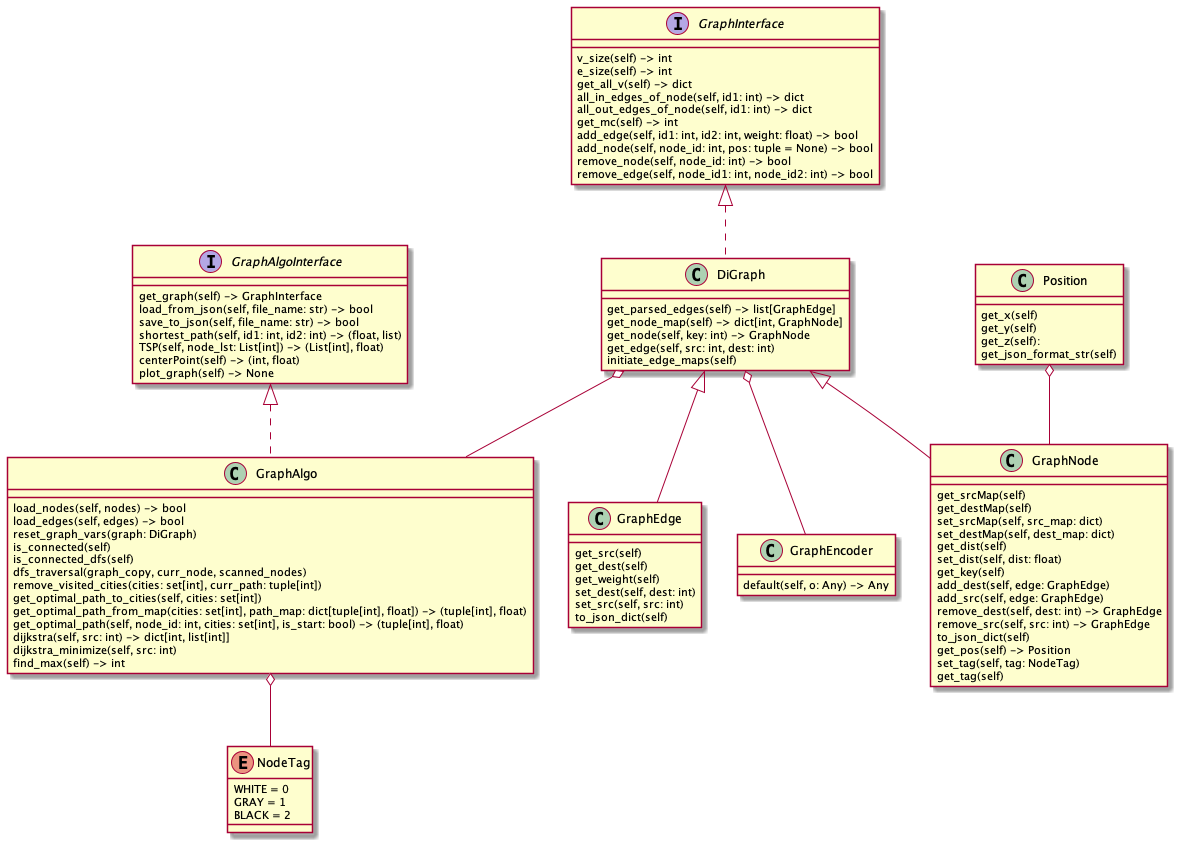

The diagram above was rendered by PlantUML. Its source (embedded in the PNG):
@startuml
'https://plantuml.com/class-diagram

interface GraphAlgoInterface {

 get_graph(self) -> GraphInterface
 load_from_json(self, file_name: str) -> bool
 save_to_json(self, file_name: str) -> bool
 shortest_path(self, id1: int, id2: int) -> (float, list)
 TSP(self, node_lst: List[int]) -> (List[int], float)
 centerPoint(self) -> (int, float)
 plot_graph(self) -> None

}

interface GraphInterface {

 v_size(self) -> int
 e_size(self) -> int
 get_all_v(self) -> dict
 all_in_edges_of_node(self, id1: int) -> dict
 all_out_edges_of_node(self, id1: int) -> dict
 get_mc(self) -> int
 add_edge(self, id1: int, id2: int, weight: float) -> bool
 add_node(self, node_id: int, pos: tuple = None) -> bool
 remove_node(self, node_id: int) -> bool
 remove_edge(self, node_id1: int, node_id2: int) -> bool

}

class GraphAlgo implements GraphAlgoInterface {
 load_nodes(self, nodes) -> bool
 load_edges(self, edges) -> bool
 reset_graph_vars(graph: DiGraph)
 is_connected(self)
 is_connected_dfs(self)
 dfs_traversal(graph_copy, curr_node, scanned_nodes)
 remove_visited_cities(cities: set[int], curr_path: tuple[int])
 get_optimal_path_to_cities(self, cities: set[int])
 get_optimal_path_from_map(cities: set[int], path_map: dict[tuple[int], float]) -> (tuple[int], float)
 get_optimal_path(self, node_id: int, cities: set[int], is_start: bool) -> (tuple[int], float)
 dijkstra(self, src: int) -> dict[int, list[int]]
 dijkstra_minimize(self, src: int)
 find_max(self) -> int
}

class DiGraph implements GraphInterface {
  get_parsed_edges(self) -> list[GraphEdge]
  get_node_map(self) -> dict[int, GraphNode]
  get_node(self, key: int) -> GraphNode
  get_edge(self, src: int, dest: int)
  initiate_edge_maps(self)
}

class GraphEdge {
  get_src(self)
  get_dest(self)
  get_weight(self)
  set_dest(self, dest: int)
  set_src(self, src: int)
  to_json_dict(self)
}

class GraphNode {
  get_srcMap(self)
  get_destMap(self)
  set_srcMap(self, src_map: dict)
  set_destMap(self, dest_map: dict)
  get_dist(self)
  set_dist(self, dist: float)
  get_key(self)
  add_dest(self, edge: GraphEdge)
  add_src(self, edge: GraphEdge)
  remove_dest(self, dest: int) -> GraphEdge
  remove_src(self, src: int) -> GraphEdge
  to_json_dict(self)
  get_pos(self) -> Position
  set_tag(self, tag: NodeTag)
  get_tag(self)
}

class Position {
  get_x(self)
  get_y(self)
  get_z(self):
  get_json_format_str(self)
}

class GraphEncoder {
    default(self, o: Any) -> Any
}

enum NodeTag {
    WHITE = 0
    GRAY = 1
    BLACK = 2
}

Position o-- GraphNode
DiGraph o-- GraphAlgo
DiGraph o-- GraphEncoder
DiGraph <|-- GraphEdge
DiGraph <|-- GraphNode
GraphAlgo o-- NodeTag


@enduml